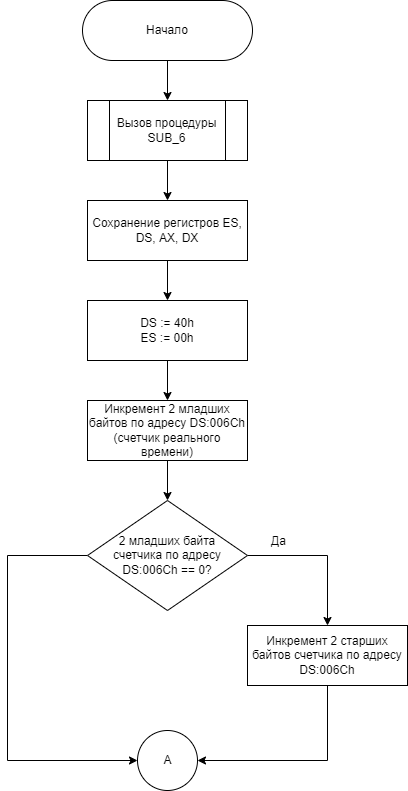

The diagram above was exported from draw.io. Its source (the exported page's mxGraphModel, read from the mxfile embedded in the PNG):
<mxGraphModel dx="415" dy="1976" grid="1" gridSize="10" guides="1" tooltips="1" connect="1" arrows="1" fold="1" page="1" pageScale="1" pageWidth="827" pageHeight="1169" math="0" shadow="0">
  <root>
    <mxCell id="WIyWlLk6GJQsqaUBKTNV-0" />
    <mxCell id="WIyWlLk6GJQsqaUBKTNV-1" parent="WIyWlLk6GJQsqaUBKTNV-0" />
    <mxCell id="bQ0sQd1bsR_GkZ_egoyR-8" value="" style="edgeStyle=orthogonalEdgeStyle;rounded=0;orthogonalLoop=1;jettySize=auto;html=1;fontFamily=Helvetica;fontSize=12;fontColor=default;" parent="WIyWlLk6GJQsqaUBKTNV-1" source="WIyWlLk6GJQsqaUBKTNV-3" target="WIyWlLk6GJQsqaUBKTNV-7" edge="1">
      <mxGeometry relative="1" as="geometry" />
    </mxCell>
    <mxCell id="WIyWlLk6GJQsqaUBKTNV-3" value="Сохранение регистров ES, DS, AX, DX" style="rounded=0;whiteSpace=wrap;html=1;fontSize=12;glass=0;strokeWidth=1;shadow=0;" parent="WIyWlLk6GJQsqaUBKTNV-1" vertex="1">
      <mxGeometry x="160" y="160" width="160" height="60" as="geometry" />
    </mxCell>
    <mxCell id="bQ0sQd1bsR_GkZ_egoyR-9" value="" style="edgeStyle=orthogonalEdgeStyle;rounded=0;orthogonalLoop=1;jettySize=auto;html=1;fontFamily=Helvetica;fontSize=12;fontColor=default;" parent="WIyWlLk6GJQsqaUBKTNV-1" source="WIyWlLk6GJQsqaUBKTNV-7" target="WIyWlLk6GJQsqaUBKTNV-12" edge="1">
      <mxGeometry relative="1" as="geometry" />
    </mxCell>
    <mxCell id="WIyWlLk6GJQsqaUBKTNV-7" value="DS := 40h&lt;br&gt;ES := 00h" style="rounded=0;whiteSpace=wrap;html=1;fontSize=12;glass=0;strokeWidth=1;shadow=0;" parent="WIyWlLk6GJQsqaUBKTNV-1" vertex="1">
      <mxGeometry x="160" y="260" width="160" height="60" as="geometry" />
    </mxCell>
    <mxCell id="bQ0sQd1bsR_GkZ_egoyR-11" style="edgeStyle=orthogonalEdgeStyle;rounded=0;orthogonalLoop=1;jettySize=auto;html=1;fontFamily=Helvetica;fontSize=12;fontColor=default;entryX=0.5;entryY=0;entryDx=0;entryDy=0;exitX=1;exitY=0.5;exitDx=0;exitDy=0;" parent="WIyWlLk6GJQsqaUBKTNV-1" source="WIyWlLk6GJQsqaUBKTNV-10" target="WIyWlLk6GJQsqaUBKTNV-11" edge="1">
      <mxGeometry relative="1" as="geometry">
        <mxPoint x="400" y="580" as="targetPoint" />
        <Array as="points">
          <mxPoint x="400" y="515" />
        </Array>
      </mxGeometry>
    </mxCell>
    <mxCell id="bQ0sQd1bsR_GkZ_egoyR-12" value="Да" style="edgeLabel;html=1;align=center;verticalAlign=middle;resizable=0;points=[];fontSize=12;fontFamily=Helvetica;fontColor=default;" parent="bQ0sQd1bsR_GkZ_egoyR-11" vertex="1" connectable="0">
      <mxGeometry x="-0.2514" y="3" relative="1" as="geometry">
        <mxPoint x="-26" y="-12" as="offset" />
      </mxGeometry>
    </mxCell>
    <mxCell id="bQ0sQd1bsR_GkZ_egoyR-15" style="edgeStyle=orthogonalEdgeStyle;rounded=0;orthogonalLoop=1;jettySize=auto;html=1;entryX=0;entryY=0.5;entryDx=0;entryDy=0;entryPerimeter=0;fontFamily=Helvetica;fontSize=12;fontColor=default;" parent="WIyWlLk6GJQsqaUBKTNV-1" source="WIyWlLk6GJQsqaUBKTNV-10" target="bQ0sQd1bsR_GkZ_egoyR-13" edge="1">
      <mxGeometry relative="1" as="geometry">
        <Array as="points">
          <mxPoint x="80" y="515" />
          <mxPoint x="80" y="720" />
        </Array>
      </mxGeometry>
    </mxCell>
    <mxCell id="WIyWlLk6GJQsqaUBKTNV-10" value="2 младших байта счетчика по адресу DS:006Ch == 0?" style="rhombus;whiteSpace=wrap;html=1;shadow=0;fontFamily=Helvetica;fontSize=12;align=center;strokeWidth=1;spacing=14;spacingTop=0;spacingLeft=0;" parent="WIyWlLk6GJQsqaUBKTNV-1" vertex="1">
      <mxGeometry x="160" y="460" width="160" height="110" as="geometry" />
    </mxCell>
    <mxCell id="bQ0sQd1bsR_GkZ_egoyR-14" style="edgeStyle=orthogonalEdgeStyle;rounded=0;orthogonalLoop=1;jettySize=auto;html=1;entryX=1;entryY=0.5;entryDx=0;entryDy=0;entryPerimeter=0;fontFamily=Helvetica;fontSize=12;fontColor=default;" parent="WIyWlLk6GJQsqaUBKTNV-1" source="WIyWlLk6GJQsqaUBKTNV-11" target="bQ0sQd1bsR_GkZ_egoyR-13" edge="1">
      <mxGeometry relative="1" as="geometry">
        <Array as="points">
          <mxPoint x="400" y="720" />
        </Array>
      </mxGeometry>
    </mxCell>
    <mxCell id="WIyWlLk6GJQsqaUBKTNV-11" value="Инкремент 2 старших байтов счетчика по адресу DS:006Ch" style="rounded=0;whiteSpace=wrap;html=1;fontSize=12;glass=0;strokeWidth=1;shadow=0;" parent="WIyWlLk6GJQsqaUBKTNV-1" vertex="1">
      <mxGeometry x="320" y="585" width="160" height="60" as="geometry" />
    </mxCell>
    <mxCell id="bQ0sQd1bsR_GkZ_egoyR-10" value="" style="edgeStyle=orthogonalEdgeStyle;rounded=0;orthogonalLoop=1;jettySize=auto;html=1;fontFamily=Helvetica;fontSize=12;fontColor=default;" parent="WIyWlLk6GJQsqaUBKTNV-1" source="WIyWlLk6GJQsqaUBKTNV-12" target="WIyWlLk6GJQsqaUBKTNV-10" edge="1">
      <mxGeometry relative="1" as="geometry" />
    </mxCell>
    <mxCell id="WIyWlLk6GJQsqaUBKTNV-12" value="Инкремент 2 младших байтов по адресу DS:006Ch (счетчик реального времени)" style="rounded=0;whiteSpace=wrap;html=1;fontSize=12;glass=0;strokeWidth=1;shadow=0;" parent="WIyWlLk6GJQsqaUBKTNV-1" vertex="1">
      <mxGeometry x="160" y="360" width="160" height="60" as="geometry" />
    </mxCell>
    <mxCell id="bQ0sQd1bsR_GkZ_egoyR-6" value="" style="edgeStyle=orthogonalEdgeStyle;rounded=0;orthogonalLoop=1;jettySize=auto;html=1;fontFamily=Helvetica;fontSize=12;fontColor=default;" parent="WIyWlLk6GJQsqaUBKTNV-1" target="bQ0sQd1bsR_GkZ_egoyR-5" edge="1">
      <mxGeometry relative="1" as="geometry">
        <mxPoint x="240" y="20" as="sourcePoint" />
      </mxGeometry>
    </mxCell>
    <mxCell id="bQ0sQd1bsR_GkZ_egoyR-7" value="" style="edgeStyle=orthogonalEdgeStyle;rounded=0;orthogonalLoop=1;jettySize=auto;html=1;fontFamily=Helvetica;fontSize=12;fontColor=default;" parent="WIyWlLk6GJQsqaUBKTNV-1" source="bQ0sQd1bsR_GkZ_egoyR-5" target="WIyWlLk6GJQsqaUBKTNV-3" edge="1">
      <mxGeometry relative="1" as="geometry" />
    </mxCell>
    <mxCell id="bQ0sQd1bsR_GkZ_egoyR-5" value="Вызов процедуры SUB_6" style="verticalLabelPosition=middle;verticalAlign=middle;shape=process;rounded=0;size=0.14;arcSize=6;whiteSpace=wrap;html=1;spacing=2;labelPosition=center;align=center;" parent="WIyWlLk6GJQsqaUBKTNV-1" vertex="1">
      <mxGeometry x="160" y="60" width="160" height="60" as="geometry" />
    </mxCell>
    <mxCell id="bQ0sQd1bsR_GkZ_egoyR-13" value="А" style="verticalLabelPosition=middle;verticalAlign=middle;html=1;shape=mxgraph.flowchart.on-page_reference;rounded=0;strokeColor=default;fontFamily=Helvetica;fontSize=12;fontColor=default;fillColor=default;labelPosition=center;align=center;" parent="WIyWlLk6GJQsqaUBKTNV-1" vertex="1">
      <mxGeometry x="210" y="690" width="60" height="60" as="geometry" />
    </mxCell>
    <mxCell id="yqU9_xo_-6Bnb0tYecO9-0" value="Начало" style="rounded=1;whiteSpace=wrap;html=1;arcSize=50;" vertex="1" parent="WIyWlLk6GJQsqaUBKTNV-1">
      <mxGeometry x="155" y="-40" width="170" height="60" as="geometry" />
    </mxCell>
  </root>
</mxGraphModel>